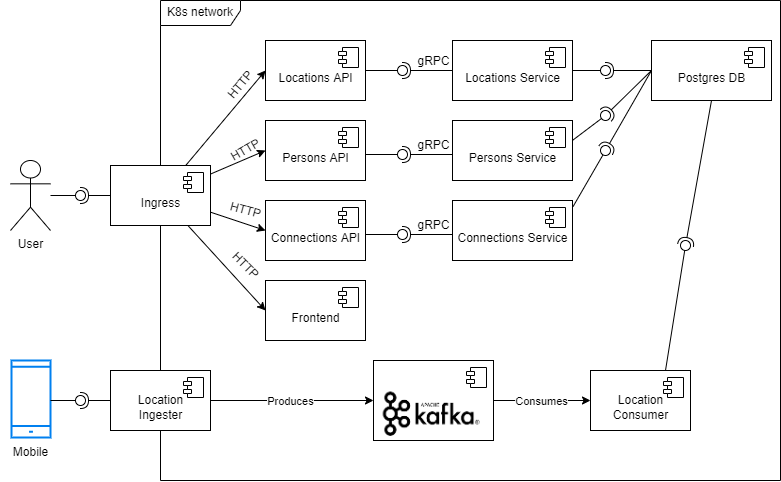

The diagram above was exported from draw.io. Its source (the exported page's mxGraphModel, read from the mxfile embedded in the PNG):
<mxGraphModel dx="1221" dy="681" grid="1" gridSize="10" guides="1" tooltips="1" connect="1" arrows="1" fold="1" page="1" pageScale="1" pageWidth="850" pageHeight="1100" math="0" shadow="0">
  <root>
    <mxCell id="0" />
    <mxCell id="1" parent="0" />
    <mxCell id="8tpWlfYaNdmNgghm42Dn-13" value="K8s network" style="shape=umlFrame;whiteSpace=wrap;html=1;width=80;height=25;" parent="1" vertex="1">
      <mxGeometry x="220" y="90" width="620" height="480" as="geometry" />
    </mxCell>
    <mxCell id="8tpWlfYaNdmNgghm42Dn-17" style="rounded=0;orthogonalLoop=1;jettySize=auto;html=1;entryX=0;entryY=0.5;entryDx=0;entryDy=0;elbow=vertical;" parent="1" source="8tpWlfYaNdmNgghm42Dn-1" target="8tpWlfYaNdmNgghm42Dn-8" edge="1">
      <mxGeometry relative="1" as="geometry" />
    </mxCell>
    <mxCell id="8tpWlfYaNdmNgghm42Dn-18" style="edgeStyle=none;rounded=0;orthogonalLoop=1;jettySize=auto;html=1;entryX=0;entryY=0.5;entryDx=0;entryDy=0;elbow=vertical;" parent="1" source="8tpWlfYaNdmNgghm42Dn-1" target="8tpWlfYaNdmNgghm42Dn-11" edge="1">
      <mxGeometry relative="1" as="geometry" />
    </mxCell>
    <mxCell id="8tpWlfYaNdmNgghm42Dn-21" style="edgeStyle=none;rounded=0;orthogonalLoop=1;jettySize=auto;html=1;entryX=0;entryY=0.5;entryDx=0;entryDy=0;elbow=vertical;" parent="1" source="8tpWlfYaNdmNgghm42Dn-1" target="8tpWlfYaNdmNgghm42Dn-19" edge="1">
      <mxGeometry relative="1" as="geometry" />
    </mxCell>
    <mxCell id="8tpWlfYaNdmNgghm42Dn-24" style="edgeStyle=none;rounded=0;orthogonalLoop=1;jettySize=auto;html=1;entryX=0;entryY=0.5;entryDx=0;entryDy=0;elbow=vertical;" parent="1" source="8tpWlfYaNdmNgghm42Dn-1" target="8tpWlfYaNdmNgghm42Dn-22" edge="1">
      <mxGeometry relative="1" as="geometry" />
    </mxCell>
    <mxCell id="8tpWlfYaNdmNgghm42Dn-1" value="&lt;br&gt;Ingress" style="html=1;dropTarget=0;" parent="1" vertex="1">
      <mxGeometry x="170" y="255" width="100" height="60" as="geometry" />
    </mxCell>
    <mxCell id="8tpWlfYaNdmNgghm42Dn-2" value="" style="shape=module;jettyWidth=8;jettyHeight=4;" parent="8tpWlfYaNdmNgghm42Dn-1" vertex="1">
      <mxGeometry x="1" width="20" height="20" relative="1" as="geometry">
        <mxPoint x="-27" y="7" as="offset" />
      </mxGeometry>
    </mxCell>
    <mxCell id="8tpWlfYaNdmNgghm42Dn-4" value="User" style="shape=umlActor;verticalLabelPosition=bottom;verticalAlign=top;html=1;outlineConnect=0;" parent="1" vertex="1">
      <mxGeometry x="70" y="250" width="40" height="70" as="geometry" />
    </mxCell>
    <mxCell id="8tpWlfYaNdmNgghm42Dn-5" value="" style="rounded=0;orthogonalLoop=1;jettySize=auto;html=1;endArrow=none;endFill=0;sketch=0;sourcePerimeterSpacing=0;targetPerimeterSpacing=0;" parent="1" source="8tpWlfYaNdmNgghm42Dn-4" target="8tpWlfYaNdmNgghm42Dn-7" edge="1">
      <mxGeometry relative="1" as="geometry">
        <mxPoint x="140" y="285" as="sourcePoint" />
      </mxGeometry>
    </mxCell>
    <mxCell id="8tpWlfYaNdmNgghm42Dn-6" value="" style="rounded=0;orthogonalLoop=1;jettySize=auto;html=1;endArrow=halfCircle;endFill=0;entryX=0.5;entryY=0.5;endSize=6;strokeWidth=1;sketch=0;exitX=0;exitY=0.5;exitDx=0;exitDy=0;" parent="1" source="8tpWlfYaNdmNgghm42Dn-1" target="8tpWlfYaNdmNgghm42Dn-7" edge="1">
      <mxGeometry relative="1" as="geometry">
        <mxPoint x="180" y="285" as="sourcePoint" />
      </mxGeometry>
    </mxCell>
    <mxCell id="8tpWlfYaNdmNgghm42Dn-7" value="" style="ellipse;whiteSpace=wrap;html=1;align=center;aspect=fixed;resizable=0;points=[];outlineConnect=0;sketch=0;" parent="1" vertex="1">
      <mxGeometry x="135" y="280" width="10" height="10" as="geometry" />
    </mxCell>
    <mxCell id="8tpWlfYaNdmNgghm42Dn-8" value="&lt;br&gt;Frontend" style="html=1;dropTarget=0;" parent="1" vertex="1">
      <mxGeometry x="325" y="370" width="100" height="60" as="geometry" />
    </mxCell>
    <mxCell id="8tpWlfYaNdmNgghm42Dn-9" value="" style="shape=module;jettyWidth=8;jettyHeight=4;" parent="8tpWlfYaNdmNgghm42Dn-8" vertex="1">
      <mxGeometry x="1" width="20" height="20" relative="1" as="geometry">
        <mxPoint x="-27" y="7" as="offset" />
      </mxGeometry>
    </mxCell>
    <mxCell id="8tpWlfYaNdmNgghm42Dn-11" value="&lt;br&gt;Locations API" style="html=1;dropTarget=0;" parent="1" vertex="1">
      <mxGeometry x="325" y="130" width="100" height="60" as="geometry" />
    </mxCell>
    <mxCell id="8tpWlfYaNdmNgghm42Dn-12" value="" style="shape=module;jettyWidth=8;jettyHeight=4;" parent="8tpWlfYaNdmNgghm42Dn-11" vertex="1">
      <mxGeometry x="1" width="20" height="20" relative="1" as="geometry">
        <mxPoint x="-27" y="7" as="offset" />
      </mxGeometry>
    </mxCell>
    <mxCell id="8tpWlfYaNdmNgghm42Dn-19" value="&lt;br&gt;Persons API" style="html=1;dropTarget=0;" parent="1" vertex="1">
      <mxGeometry x="325" y="210" width="100" height="60" as="geometry" />
    </mxCell>
    <mxCell id="8tpWlfYaNdmNgghm42Dn-20" value="" style="shape=module;jettyWidth=8;jettyHeight=4;" parent="8tpWlfYaNdmNgghm42Dn-19" vertex="1">
      <mxGeometry x="1" width="20" height="20" relative="1" as="geometry">
        <mxPoint x="-27" y="7" as="offset" />
      </mxGeometry>
    </mxCell>
    <mxCell id="8tpWlfYaNdmNgghm42Dn-22" value="&lt;br&gt;Connections API" style="html=1;dropTarget=0;" parent="1" vertex="1">
      <mxGeometry x="325" y="290" width="100" height="60" as="geometry" />
    </mxCell>
    <mxCell id="8tpWlfYaNdmNgghm42Dn-23" value="" style="shape=module;jettyWidth=8;jettyHeight=4;" parent="8tpWlfYaNdmNgghm42Dn-22" vertex="1">
      <mxGeometry x="1" width="20" height="20" relative="1" as="geometry">
        <mxPoint x="-27" y="7" as="offset" />
      </mxGeometry>
    </mxCell>
    <mxCell id="8tpWlfYaNdmNgghm42Dn-25" value="&lt;br&gt;Locations Service" style="html=1;dropTarget=0;" parent="1" vertex="1">
      <mxGeometry x="512" y="130" width="120" height="60" as="geometry" />
    </mxCell>
    <mxCell id="8tpWlfYaNdmNgghm42Dn-26" value="" style="shape=module;jettyWidth=8;jettyHeight=4;" parent="8tpWlfYaNdmNgghm42Dn-25" vertex="1">
      <mxGeometry x="1" width="20" height="20" relative="1" as="geometry">
        <mxPoint x="-27" y="7" as="offset" />
      </mxGeometry>
    </mxCell>
    <mxCell id="8tpWlfYaNdmNgghm42Dn-27" value="&lt;br&gt;Persons Service" style="html=1;dropTarget=0;" parent="1" vertex="1">
      <mxGeometry x="512" y="210" width="110" height="60" as="geometry" />
    </mxCell>
    <mxCell id="8tpWlfYaNdmNgghm42Dn-28" value="" style="shape=module;jettyWidth=8;jettyHeight=4;" parent="8tpWlfYaNdmNgghm42Dn-27" vertex="1">
      <mxGeometry x="1" width="20" height="20" relative="1" as="geometry">
        <mxPoint x="-27" y="7" as="offset" />
      </mxGeometry>
    </mxCell>
    <mxCell id="8tpWlfYaNdmNgghm42Dn-29" value="&lt;br&gt;Connections Service" style="html=1;dropTarget=0;" parent="1" vertex="1">
      <mxGeometry x="512" y="290" width="110" height="60" as="geometry" />
    </mxCell>
    <mxCell id="8tpWlfYaNdmNgghm42Dn-30" value="" style="shape=module;jettyWidth=8;jettyHeight=4;" parent="8tpWlfYaNdmNgghm42Dn-29" vertex="1">
      <mxGeometry x="1" width="20" height="20" relative="1" as="geometry">
        <mxPoint x="-27" y="7" as="offset" />
      </mxGeometry>
    </mxCell>
    <mxCell id="8tpWlfYaNdmNgghm42Dn-31" value="&lt;br&gt;Connections Service" style="html=1;dropTarget=0;" parent="1" vertex="1">
      <mxGeometry x="512" y="290" width="120" height="60" as="geometry" />
    </mxCell>
    <mxCell id="8tpWlfYaNdmNgghm42Dn-32" value="" style="shape=module;jettyWidth=8;jettyHeight=4;" parent="8tpWlfYaNdmNgghm42Dn-31" vertex="1">
      <mxGeometry x="1" width="20" height="20" relative="1" as="geometry">
        <mxPoint x="-27" y="7" as="offset" />
      </mxGeometry>
    </mxCell>
    <mxCell id="8tpWlfYaNdmNgghm42Dn-33" value="&lt;br&gt;Persons Service" style="html=1;dropTarget=0;" parent="1" vertex="1">
      <mxGeometry x="512" y="210" width="120" height="60" as="geometry" />
    </mxCell>
    <mxCell id="8tpWlfYaNdmNgghm42Dn-34" value="" style="shape=module;jettyWidth=8;jettyHeight=4;" parent="8tpWlfYaNdmNgghm42Dn-33" vertex="1">
      <mxGeometry x="1" width="20" height="20" relative="1" as="geometry">
        <mxPoint x="-27" y="7" as="offset" />
      </mxGeometry>
    </mxCell>
    <mxCell id="8tpWlfYaNdmNgghm42Dn-35" value="HTTP" style="text;html=1;align=center;verticalAlign=middle;resizable=0;points=[];autosize=1;strokeColor=none;fillColor=none;rotation=-50;" parent="1" vertex="1">
      <mxGeometry x="275" y="160" width="50" height="30" as="geometry" />
    </mxCell>
    <mxCell id="8tpWlfYaNdmNgghm42Dn-36" value="HTTP" style="text;html=1;align=center;verticalAlign=middle;resizable=0;points=[];autosize=1;strokeColor=none;fillColor=none;rotation=-30;" parent="1" vertex="1">
      <mxGeometry x="280" y="225" width="50" height="30" as="geometry" />
    </mxCell>
    <mxCell id="8tpWlfYaNdmNgghm42Dn-39" value="HTTP" style="text;html=1;align=center;verticalAlign=middle;resizable=0;points=[];autosize=1;strokeColor=none;fillColor=none;rotation=15;" parent="1" vertex="1">
      <mxGeometry x="280" y="285" width="50" height="30" as="geometry" />
    </mxCell>
    <mxCell id="8tpWlfYaNdmNgghm42Dn-40" value="HTTP" style="text;html=1;align=center;verticalAlign=middle;resizable=0;points=[];autosize=1;strokeColor=none;fillColor=none;rotation=45;" parent="1" vertex="1">
      <mxGeometry x="280" y="340" width="50" height="30" as="geometry" />
    </mxCell>
    <mxCell id="8tpWlfYaNdmNgghm42Dn-44" value="" style="rounded=0;orthogonalLoop=1;jettySize=auto;html=1;endArrow=none;endFill=0;sketch=0;sourcePerimeterSpacing=0;targetPerimeterSpacing=0;elbow=vertical;" parent="1" target="8tpWlfYaNdmNgghm42Dn-46" edge="1">
      <mxGeometry relative="1" as="geometry">
        <mxPoint x="425" y="160" as="sourcePoint" />
      </mxGeometry>
    </mxCell>
    <mxCell id="8tpWlfYaNdmNgghm42Dn-45" value="" style="rounded=0;orthogonalLoop=1;jettySize=auto;html=1;endArrow=halfCircle;endFill=0;entryX=0.5;entryY=0.5;endSize=6;strokeWidth=1;sketch=0;elbow=vertical;exitX=0;exitY=0.5;exitDx=0;exitDy=0;" parent="1" source="8tpWlfYaNdmNgghm42Dn-25" target="8tpWlfYaNdmNgghm42Dn-46" edge="1">
      <mxGeometry relative="1" as="geometry">
        <mxPoint x="490" y="160" as="sourcePoint" />
      </mxGeometry>
    </mxCell>
    <mxCell id="8tpWlfYaNdmNgghm42Dn-46" value="" style="ellipse;whiteSpace=wrap;html=1;align=center;aspect=fixed;resizable=0;points=[];outlineConnect=0;sketch=0;" parent="1" vertex="1">
      <mxGeometry x="457" y="155" width="10" height="10" as="geometry" />
    </mxCell>
    <mxCell id="8tpWlfYaNdmNgghm42Dn-47" value="gRPC" style="text;html=1;align=center;verticalAlign=middle;resizable=0;points=[];autosize=1;strokeColor=none;fillColor=none;rotation=0;" parent="1" vertex="1">
      <mxGeometry x="463" y="136" width="60" height="30" as="geometry" />
    </mxCell>
    <mxCell id="8tpWlfYaNdmNgghm42Dn-48" value="" style="rounded=0;orthogonalLoop=1;jettySize=auto;html=1;endArrow=none;endFill=0;sketch=0;sourcePerimeterSpacing=0;targetPerimeterSpacing=0;elbow=vertical;" parent="1" target="8tpWlfYaNdmNgghm42Dn-50" edge="1">
      <mxGeometry relative="1" as="geometry">
        <mxPoint x="425" y="244" as="sourcePoint" />
      </mxGeometry>
    </mxCell>
    <mxCell id="8tpWlfYaNdmNgghm42Dn-49" value="" style="rounded=0;orthogonalLoop=1;jettySize=auto;html=1;endArrow=halfCircle;endFill=0;entryX=0.5;entryY=0.5;endSize=6;strokeWidth=1;sketch=0;elbow=vertical;exitX=0;exitY=0.5;exitDx=0;exitDy=0;" parent="1" target="8tpWlfYaNdmNgghm42Dn-50" edge="1">
      <mxGeometry relative="1" as="geometry">
        <mxPoint x="512" y="244" as="sourcePoint" />
      </mxGeometry>
    </mxCell>
    <mxCell id="8tpWlfYaNdmNgghm42Dn-50" value="" style="ellipse;whiteSpace=wrap;html=1;align=center;aspect=fixed;resizable=0;points=[];outlineConnect=0;sketch=0;" parent="1" vertex="1">
      <mxGeometry x="457" y="239" width="10" height="10" as="geometry" />
    </mxCell>
    <mxCell id="8tpWlfYaNdmNgghm42Dn-51" value="gRPC" style="text;html=1;align=center;verticalAlign=middle;resizable=0;points=[];autosize=1;strokeColor=none;fillColor=none;rotation=0;" parent="1" vertex="1">
      <mxGeometry x="463" y="220" width="60" height="30" as="geometry" />
    </mxCell>
    <mxCell id="8tpWlfYaNdmNgghm42Dn-52" value="" style="rounded=0;orthogonalLoop=1;jettySize=auto;html=1;endArrow=none;endFill=0;sketch=0;sourcePerimeterSpacing=0;targetPerimeterSpacing=0;elbow=vertical;" parent="1" target="8tpWlfYaNdmNgghm42Dn-54" edge="1">
      <mxGeometry relative="1" as="geometry">
        <mxPoint x="425" y="324" as="sourcePoint" />
      </mxGeometry>
    </mxCell>
    <mxCell id="8tpWlfYaNdmNgghm42Dn-53" value="" style="rounded=0;orthogonalLoop=1;jettySize=auto;html=1;endArrow=halfCircle;endFill=0;entryX=0.5;entryY=0.5;endSize=6;strokeWidth=1;sketch=0;elbow=vertical;exitX=0;exitY=0.5;exitDx=0;exitDy=0;" parent="1" target="8tpWlfYaNdmNgghm42Dn-54" edge="1">
      <mxGeometry relative="1" as="geometry">
        <mxPoint x="512" y="324" as="sourcePoint" />
      </mxGeometry>
    </mxCell>
    <mxCell id="8tpWlfYaNdmNgghm42Dn-54" value="" style="ellipse;whiteSpace=wrap;html=1;align=center;aspect=fixed;resizable=0;points=[];outlineConnect=0;sketch=0;" parent="1" vertex="1">
      <mxGeometry x="457" y="319" width="10" height="10" as="geometry" />
    </mxCell>
    <mxCell id="8tpWlfYaNdmNgghm42Dn-55" value="gRPC" style="text;html=1;align=center;verticalAlign=middle;resizable=0;points=[];autosize=1;strokeColor=none;fillColor=none;rotation=0;" parent="1" vertex="1">
      <mxGeometry x="463" y="300" width="60" height="30" as="geometry" />
    </mxCell>
    <mxCell id="8tpWlfYaNdmNgghm42Dn-56" value="&lt;br&gt;Postgres DB" style="html=1;dropTarget=0;" parent="1" vertex="1">
      <mxGeometry x="711" y="130" width="120" height="60" as="geometry" />
    </mxCell>
    <mxCell id="8tpWlfYaNdmNgghm42Dn-57" value="" style="shape=module;jettyWidth=8;jettyHeight=4;" parent="8tpWlfYaNdmNgghm42Dn-56" vertex="1">
      <mxGeometry x="1" width="20" height="20" relative="1" as="geometry">
        <mxPoint x="-27" y="7" as="offset" />
      </mxGeometry>
    </mxCell>
    <mxCell id="8tpWlfYaNdmNgghm42Dn-58" value="" style="rounded=0;orthogonalLoop=1;jettySize=auto;html=1;endArrow=none;endFill=0;sketch=0;sourcePerimeterSpacing=0;targetPerimeterSpacing=0;elbow=vertical;exitX=1;exitY=0.5;exitDx=0;exitDy=0;" parent="1" source="8tpWlfYaNdmNgghm42Dn-25" target="8tpWlfYaNdmNgghm42Dn-60" edge="1">
      <mxGeometry relative="1" as="geometry">
        <mxPoint x="680" y="170" as="sourcePoint" />
      </mxGeometry>
    </mxCell>
    <mxCell id="8tpWlfYaNdmNgghm42Dn-59" value="" style="rounded=0;orthogonalLoop=1;jettySize=auto;html=1;endArrow=halfCircle;endFill=0;entryX=0.5;entryY=0.5;endSize=6;strokeWidth=1;sketch=0;elbow=vertical;exitX=0;exitY=0.5;exitDx=0;exitDy=0;" parent="1" source="8tpWlfYaNdmNgghm42Dn-56" target="8tpWlfYaNdmNgghm42Dn-60" edge="1">
      <mxGeometry relative="1" as="geometry">
        <mxPoint x="720" y="170" as="sourcePoint" />
      </mxGeometry>
    </mxCell>
    <mxCell id="8tpWlfYaNdmNgghm42Dn-60" value="" style="ellipse;whiteSpace=wrap;html=1;align=center;aspect=fixed;resizable=0;points=[];outlineConnect=0;sketch=0;" parent="1" vertex="1">
      <mxGeometry x="660" y="155" width="10" height="10" as="geometry" />
    </mxCell>
    <mxCell id="8tpWlfYaNdmNgghm42Dn-63" value="" style="rounded=0;orthogonalLoop=1;jettySize=auto;html=1;endArrow=none;endFill=0;sketch=0;sourcePerimeterSpacing=0;targetPerimeterSpacing=0;elbow=vertical;exitX=0.999;exitY=0.333;exitDx=0;exitDy=0;exitPerimeter=0;" parent="1" source="8tpWlfYaNdmNgghm42Dn-33" target="8tpWlfYaNdmNgghm42Dn-65" edge="1">
      <mxGeometry relative="1" as="geometry">
        <mxPoint x="697" y="240" as="sourcePoint" />
      </mxGeometry>
    </mxCell>
    <mxCell id="8tpWlfYaNdmNgghm42Dn-64" value="" style="rounded=0;orthogonalLoop=1;jettySize=auto;html=1;endArrow=halfCircle;endFill=0;entryX=0.5;entryY=0.5;endSize=6;strokeWidth=1;sketch=0;elbow=vertical;exitX=0;exitY=0.5;exitDx=0;exitDy=0;" parent="1" source="8tpWlfYaNdmNgghm42Dn-56" target="8tpWlfYaNdmNgghm42Dn-65" edge="1">
      <mxGeometry relative="1" as="geometry">
        <mxPoint x="700" y="200" as="sourcePoint" />
      </mxGeometry>
    </mxCell>
    <mxCell id="8tpWlfYaNdmNgghm42Dn-65" value="" style="ellipse;whiteSpace=wrap;html=1;align=center;aspect=fixed;resizable=0;points=[];outlineConnect=0;sketch=0;" parent="1" vertex="1">
      <mxGeometry x="660" y="200" width="10" height="10" as="geometry" />
    </mxCell>
    <mxCell id="8tpWlfYaNdmNgghm42Dn-69" value="" style="rounded=0;orthogonalLoop=1;jettySize=auto;html=1;endArrow=none;endFill=0;sketch=0;sourcePerimeterSpacing=0;targetPerimeterSpacing=0;elbow=vertical;exitX=1.004;exitY=0.104;exitDx=0;exitDy=0;exitPerimeter=0;" parent="1" source="8tpWlfYaNdmNgghm42Dn-31" target="8tpWlfYaNdmNgghm42Dn-71" edge="1">
      <mxGeometry relative="1" as="geometry">
        <mxPoint x="630" y="300" as="sourcePoint" />
      </mxGeometry>
    </mxCell>
    <mxCell id="8tpWlfYaNdmNgghm42Dn-70" value="" style="rounded=0;orthogonalLoop=1;jettySize=auto;html=1;endArrow=halfCircle;endFill=0;entryX=0.5;entryY=0.5;endSize=6;strokeWidth=1;sketch=0;elbow=vertical;exitX=0;exitY=0.5;exitDx=0;exitDy=0;" parent="1" source="8tpWlfYaNdmNgghm42Dn-56" target="8tpWlfYaNdmNgghm42Dn-71" edge="1">
      <mxGeometry relative="1" as="geometry">
        <mxPoint x="700" y="200" as="sourcePoint" />
      </mxGeometry>
    </mxCell>
    <mxCell id="8tpWlfYaNdmNgghm42Dn-71" value="" style="ellipse;whiteSpace=wrap;html=1;align=center;aspect=fixed;resizable=0;points=[];outlineConnect=0;sketch=0;" parent="1" vertex="1">
      <mxGeometry x="660" y="235" width="10" height="10" as="geometry" />
    </mxCell>
    <mxCell id="tU3JK9ZIVRuiGO3gTLIg-3" value="" style="group" vertex="1" connectable="0" parent="1">
      <mxGeometry x="60.5" y="450" width="60" height="107" as="geometry" />
    </mxCell>
    <mxCell id="tU3JK9ZIVRuiGO3gTLIg-1" value="" style="html=1;verticalLabelPosition=bottom;align=center;labelBackgroundColor=#ffffff;verticalAlign=top;strokeWidth=2;strokeColor=#0080F0;shadow=0;dashed=0;shape=mxgraph.ios7.icons.smartphone;" vertex="1" parent="tU3JK9ZIVRuiGO3gTLIg-3">
      <mxGeometry x="10.5" width="39" height="77" as="geometry" />
    </mxCell>
    <mxCell id="tU3JK9ZIVRuiGO3gTLIg-2" value="Mobile" style="text;html=1;align=center;verticalAlign=middle;resizable=0;points=[];autosize=1;strokeColor=none;fillColor=none;" vertex="1" parent="tU3JK9ZIVRuiGO3gTLIg-3">
      <mxGeometry y="77" width="60" height="30" as="geometry" />
    </mxCell>
    <mxCell id="tU3JK9ZIVRuiGO3gTLIg-11" style="edgeStyle=orthogonalEdgeStyle;rounded=0;orthogonalLoop=1;jettySize=auto;html=1;entryX=0;entryY=0.5;entryDx=0;entryDy=0;" edge="1" parent="1" source="tU3JK9ZIVRuiGO3gTLIg-4" target="8tpWlfYaNdmNgghm42Dn-61">
      <mxGeometry relative="1" as="geometry" />
    </mxCell>
    <mxCell id="tU3JK9ZIVRuiGO3gTLIg-12" value="Produces" style="edgeLabel;html=1;align=center;verticalAlign=middle;resizable=0;points=[];" vertex="1" connectable="0" parent="tU3JK9ZIVRuiGO3gTLIg-11">
      <mxGeometry x="-0.274" y="2" relative="1" as="geometry">
        <mxPoint x="21" y="2" as="offset" />
      </mxGeometry>
    </mxCell>
    <mxCell id="tU3JK9ZIVRuiGO3gTLIg-4" value="&lt;br&gt;Location&lt;br&gt;Ingester" style="html=1;dropTarget=0;" vertex="1" parent="1">
      <mxGeometry x="170" y="460" width="100" height="60" as="geometry" />
    </mxCell>
    <mxCell id="tU3JK9ZIVRuiGO3gTLIg-5" value="" style="shape=module;jettyWidth=8;jettyHeight=4;" vertex="1" parent="tU3JK9ZIVRuiGO3gTLIg-4">
      <mxGeometry x="1" width="20" height="20" relative="1" as="geometry">
        <mxPoint x="-27" y="7" as="offset" />
      </mxGeometry>
    </mxCell>
    <mxCell id="tU3JK9ZIVRuiGO3gTLIg-6" value="" style="rounded=0;orthogonalLoop=1;jettySize=auto;html=1;endArrow=none;endFill=0;sketch=0;sourcePerimeterSpacing=0;targetPerimeterSpacing=0;" edge="1" parent="1" target="tU3JK9ZIVRuiGO3gTLIg-8">
      <mxGeometry relative="1" as="geometry">
        <mxPoint x="109.99999999999989" y="490" as="sourcePoint" />
      </mxGeometry>
    </mxCell>
    <mxCell id="tU3JK9ZIVRuiGO3gTLIg-7" value="" style="rounded=0;orthogonalLoop=1;jettySize=auto;html=1;endArrow=halfCircle;endFill=0;entryX=0.5;entryY=0.5;endSize=6;strokeWidth=1;sketch=0;exitX=0;exitY=0.5;exitDx=0;exitDy=0;" edge="1" parent="1" target="tU3JK9ZIVRuiGO3gTLIg-8">
      <mxGeometry relative="1" as="geometry">
        <mxPoint x="170" y="490" as="sourcePoint" />
      </mxGeometry>
    </mxCell>
    <mxCell id="tU3JK9ZIVRuiGO3gTLIg-8" value="" style="ellipse;whiteSpace=wrap;html=1;align=center;aspect=fixed;resizable=0;points=[];outlineConnect=0;sketch=0;" vertex="1" parent="1">
      <mxGeometry x="135" y="485" width="10" height="10" as="geometry" />
    </mxCell>
    <mxCell id="tU3JK9ZIVRuiGO3gTLIg-10" value="" style="group" vertex="1" connectable="0" parent="1">
      <mxGeometry x="433" y="450" width="120" height="80" as="geometry" />
    </mxCell>
    <mxCell id="8tpWlfYaNdmNgghm42Dn-61" value="" style="html=1;dropTarget=0;" parent="tU3JK9ZIVRuiGO3gTLIg-10" vertex="1">
      <mxGeometry width="120" height="80" as="geometry" />
    </mxCell>
    <mxCell id="8tpWlfYaNdmNgghm42Dn-62" value="" style="shape=module;jettyWidth=8;jettyHeight=4;" parent="8tpWlfYaNdmNgghm42Dn-61" vertex="1">
      <mxGeometry x="1" width="20" height="20" relative="1" as="geometry">
        <mxPoint x="-27" y="7" as="offset" />
      </mxGeometry>
    </mxCell>
    <mxCell id="tU3JK9ZIVRuiGO3gTLIg-9" value="" style="shape=image;verticalLabelPosition=bottom;labelBackgroundColor=default;verticalAlign=top;aspect=fixed;imageAspect=0;image=data:image/png,(base64 omitted: 3196 chars);clipPath=inset(27.78% 2% 27.78% 2.89%);" vertex="1" parent="tU3JK9ZIVRuiGO3gTLIg-10">
      <mxGeometry x="7" y="30" width="101.38" height="47.37" as="geometry" />
    </mxCell>
    <mxCell id="tU3JK9ZIVRuiGO3gTLIg-13" value="&lt;br&gt;Location&lt;br&gt;Consumer" style="html=1;dropTarget=0;" vertex="1" parent="1">
      <mxGeometry x="650" y="460" width="100" height="60" as="geometry" />
    </mxCell>
    <mxCell id="tU3JK9ZIVRuiGO3gTLIg-14" value="" style="shape=module;jettyWidth=8;jettyHeight=4;" vertex="1" parent="tU3JK9ZIVRuiGO3gTLIg-13">
      <mxGeometry x="1" width="20" height="20" relative="1" as="geometry">
        <mxPoint x="-27" y="7" as="offset" />
      </mxGeometry>
    </mxCell>
    <mxCell id="tU3JK9ZIVRuiGO3gTLIg-15" style="edgeStyle=orthogonalEdgeStyle;rounded=0;orthogonalLoop=1;jettySize=auto;html=1;entryX=0;entryY=0.5;entryDx=0;entryDy=0;" edge="1" parent="1" source="8tpWlfYaNdmNgghm42Dn-61" target="tU3JK9ZIVRuiGO3gTLIg-13">
      <mxGeometry relative="1" as="geometry" />
    </mxCell>
    <mxCell id="tU3JK9ZIVRuiGO3gTLIg-16" value="Consumes" style="edgeLabel;html=1;align=center;verticalAlign=middle;resizable=0;points=[];" vertex="1" connectable="0" parent="tU3JK9ZIVRuiGO3gTLIg-15">
      <mxGeometry x="-0.2104" y="-1" relative="1" as="geometry">
        <mxPoint x="9" y="-1" as="offset" />
      </mxGeometry>
    </mxCell>
    <mxCell id="tU3JK9ZIVRuiGO3gTLIg-20" value="" style="rounded=0;orthogonalLoop=1;jettySize=auto;html=1;endArrow=none;endFill=0;sketch=0;sourcePerimeterSpacing=0;targetPerimeterSpacing=0;exitX=0.75;exitY=0;exitDx=0;exitDy=0;" edge="1" target="tU3JK9ZIVRuiGO3gTLIg-22" parent="1" source="tU3JK9ZIVRuiGO3gTLIg-13">
      <mxGeometry relative="1" as="geometry">
        <mxPoint x="730" y="435" as="sourcePoint" />
      </mxGeometry>
    </mxCell>
    <mxCell id="tU3JK9ZIVRuiGO3gTLIg-21" value="" style="rounded=0;orthogonalLoop=1;jettySize=auto;html=1;endArrow=halfCircle;endFill=0;entryX=0.5;entryY=0.5;endSize=6;strokeWidth=1;sketch=0;exitX=0.5;exitY=1;exitDx=0;exitDy=0;" edge="1" target="tU3JK9ZIVRuiGO3gTLIg-22" parent="1" source="8tpWlfYaNdmNgghm42Dn-56">
      <mxGeometry relative="1" as="geometry">
        <mxPoint x="770" y="435" as="sourcePoint" />
      </mxGeometry>
    </mxCell>
    <mxCell id="tU3JK9ZIVRuiGO3gTLIg-22" value="" style="ellipse;whiteSpace=wrap;html=1;align=center;aspect=fixed;resizable=0;points=[];outlineConnect=0;sketch=0;" vertex="1" parent="1">
      <mxGeometry x="740" y="330" width="10" height="10" as="geometry" />
    </mxCell>
  </root>
</mxGraphModel>